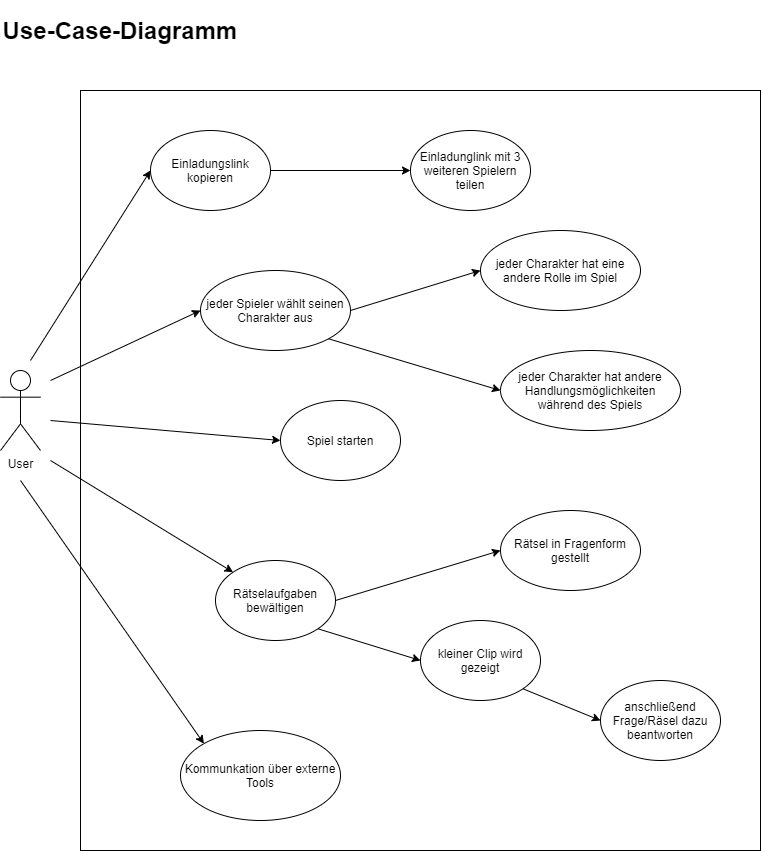

The diagram above was exported from draw.io. Its source (the exported page's mxGraphModel, read from the mxfile embedded in the PNG):
<mxGraphModel dx="857" dy="642" grid="1" gridSize="10" guides="1" tooltips="1" connect="1" arrows="1" fold="1" page="1" pageScale="1" pageWidth="2336" pageHeight="1654" math="0" shadow="0">
  <root>
    <mxCell id="0" />
    <mxCell id="1" parent="0" />
    <mxCell id="B31fltBdawM-p1cMskya-1" value="&lt;h1&gt;Use-Case-Diagramm&lt;/h1&gt;" style="text;html=1;strokeColor=none;fillColor=none;align=center;verticalAlign=middle;whiteSpace=wrap;rounded=0;" parent="1" vertex="1">
      <mxGeometry x="40" y="40" width="240" height="40" as="geometry" />
    </mxCell>
    <mxCell id="B31fltBdawM-p1cMskya-2" value="User" style="shape=umlActor;verticalLabelPosition=bottom;verticalAlign=top;html=1;outlineConnect=0;" parent="1" vertex="1">
      <mxGeometry x="40" y="400" width="40" height="80" as="geometry" />
    </mxCell>
    <mxCell id="B31fltBdawM-p1cMskya-7" value="" style="whiteSpace=wrap;html=1;" parent="1" vertex="1">
      <mxGeometry x="120" y="120" width="680" height="760" as="geometry" />
    </mxCell>
    <mxCell id="B31fltBdawM-p1cMskya-8" value="Einladungslink kopieren" style="ellipse;whiteSpace=wrap;html=1;" parent="1" vertex="1">
      <mxGeometry x="190" y="160" width="120" height="80" as="geometry" />
    </mxCell>
    <mxCell id="B31fltBdawM-p1cMskya-9" value="Einladunglink mit 3 weiteren Spielern teilen" style="ellipse;whiteSpace=wrap;html=1;" parent="1" vertex="1">
      <mxGeometry x="450" y="160" width="120" height="80" as="geometry" />
    </mxCell>
    <mxCell id="B31fltBdawM-p1cMskya-10" value="jeder Spieler wählt seinen Charakter aus" style="ellipse;whiteSpace=wrap;html=1;" parent="1" vertex="1">
      <mxGeometry x="240" y="300" width="150" height="80" as="geometry" />
    </mxCell>
    <mxCell id="B31fltBdawM-p1cMskya-11" value="jeder Charakter hat eine andere Rolle im Spiel" style="ellipse;whiteSpace=wrap;html=1;" parent="1" vertex="1">
      <mxGeometry x="520" y="260" width="160" height="80" as="geometry" />
    </mxCell>
    <mxCell id="B31fltBdawM-p1cMskya-12" value="jeder Charakter hat andere Handlungsmöglichkeiten während des Spiels" style="ellipse;whiteSpace=wrap;html=1;" parent="1" vertex="1">
      <mxGeometry x="540" y="380" width="180" height="80" as="geometry" />
    </mxCell>
    <mxCell id="B31fltBdawM-p1cMskya-13" value="Kommunkation über externe Tools" style="ellipse;whiteSpace=wrap;html=1;" parent="1" vertex="1">
      <mxGeometry x="220" y="760" width="160" height="90" as="geometry" />
    </mxCell>
    <mxCell id="B31fltBdawM-p1cMskya-14" value="" style="endArrow=classic;html=1;entryX=0;entryY=0.5;entryDx=0;entryDy=0;exitX=1;exitY=0.5;exitDx=0;exitDy=0;" parent="1" source="B31fltBdawM-p1cMskya-8" target="B31fltBdawM-p1cMskya-9" edge="1">
      <mxGeometry width="50" height="50" relative="1" as="geometry">
        <mxPoint x="340" y="390" as="sourcePoint" />
        <mxPoint x="390" y="340" as="targetPoint" />
      </mxGeometry>
    </mxCell>
    <mxCell id="B31fltBdawM-p1cMskya-15" value="" style="endArrow=classic;html=1;entryX=0;entryY=0.5;entryDx=0;entryDy=0;exitX=1;exitY=0.5;exitDx=0;exitDy=0;" parent="1" source="B31fltBdawM-p1cMskya-10" target="B31fltBdawM-p1cMskya-11" edge="1">
      <mxGeometry width="50" height="50" relative="1" as="geometry">
        <mxPoint x="340" y="390" as="sourcePoint" />
        <mxPoint x="390" y="340" as="targetPoint" />
      </mxGeometry>
    </mxCell>
    <mxCell id="B31fltBdawM-p1cMskya-16" value="" style="endArrow=classic;html=1;entryX=0;entryY=0.5;entryDx=0;entryDy=0;exitX=1;exitY=1;exitDx=0;exitDy=0;" parent="1" source="B31fltBdawM-p1cMskya-10" target="B31fltBdawM-p1cMskya-12" edge="1">
      <mxGeometry width="50" height="50" relative="1" as="geometry">
        <mxPoint x="340" y="390" as="sourcePoint" />
        <mxPoint x="390" y="340" as="targetPoint" />
      </mxGeometry>
    </mxCell>
    <mxCell id="B31fltBdawM-p1cMskya-17" value="" style="endArrow=classic;html=1;entryX=0;entryY=0.5;entryDx=0;entryDy=0;" parent="1" target="B31fltBdawM-p1cMskya-8" edge="1">
      <mxGeometry width="50" height="50" relative="1" as="geometry">
        <mxPoint x="70" y="390" as="sourcePoint" />
        <mxPoint x="390" y="340" as="targetPoint" />
      </mxGeometry>
    </mxCell>
    <mxCell id="B31fltBdawM-p1cMskya-18" value="" style="endArrow=classic;html=1;entryX=0;entryY=0.5;entryDx=0;entryDy=0;" parent="1" target="B31fltBdawM-p1cMskya-10" edge="1">
      <mxGeometry width="50" height="50" relative="1" as="geometry">
        <mxPoint x="90" y="410" as="sourcePoint" />
        <mxPoint x="390" y="340" as="targetPoint" />
      </mxGeometry>
    </mxCell>
    <mxCell id="B31fltBdawM-p1cMskya-19" value="" style="endArrow=classic;html=1;entryX=0;entryY=0;entryDx=0;entryDy=0;" parent="1" target="B31fltBdawM-p1cMskya-13" edge="1">
      <mxGeometry width="50" height="50" relative="1" as="geometry">
        <mxPoint x="60" y="510" as="sourcePoint" />
        <mxPoint x="390" y="340" as="targetPoint" />
      </mxGeometry>
    </mxCell>
    <mxCell id="B31fltBdawM-p1cMskya-20" value="Spiel starten" style="ellipse;whiteSpace=wrap;html=1;" parent="1" vertex="1">
      <mxGeometry x="320" y="430" width="120" height="80" as="geometry" />
    </mxCell>
    <mxCell id="B31fltBdawM-p1cMskya-21" value="" style="endArrow=classic;html=1;entryX=0;entryY=0.5;entryDx=0;entryDy=0;" parent="1" target="B31fltBdawM-p1cMskya-20" edge="1">
      <mxGeometry width="50" height="50" relative="1" as="geometry">
        <mxPoint x="90" y="450" as="sourcePoint" />
        <mxPoint x="390" y="340" as="targetPoint" />
      </mxGeometry>
    </mxCell>
    <mxCell id="B31fltBdawM-p1cMskya-22" value="Rätselaufgaben bewältigen" style="ellipse;whiteSpace=wrap;html=1;" parent="1" vertex="1">
      <mxGeometry x="255" y="590" width="120" height="80" as="geometry" />
    </mxCell>
    <mxCell id="B31fltBdawM-p1cMskya-23" value="Rätsel in Fragenform gestellt" style="ellipse;whiteSpace=wrap;html=1;" parent="1" vertex="1">
      <mxGeometry x="540" y="540" width="140" height="80" as="geometry" />
    </mxCell>
    <mxCell id="B31fltBdawM-p1cMskya-24" value="kleiner Clip wird gezeigt" style="ellipse;whiteSpace=wrap;html=1;" parent="1" vertex="1">
      <mxGeometry x="460" y="650" width="120" height="80" as="geometry" />
    </mxCell>
    <mxCell id="B31fltBdawM-p1cMskya-25" value="anschließend Frage/Räsel dazu beantworten" style="ellipse;whiteSpace=wrap;html=1;" parent="1" vertex="1">
      <mxGeometry x="640" y="710" width="120" height="80" as="geometry" />
    </mxCell>
    <mxCell id="B31fltBdawM-p1cMskya-26" value="" style="endArrow=classic;html=1;entryX=0;entryY=0;entryDx=0;entryDy=0;" parent="1" target="B31fltBdawM-p1cMskya-22" edge="1">
      <mxGeometry width="50" height="50" relative="1" as="geometry">
        <mxPoint x="90" y="490" as="sourcePoint" />
        <mxPoint x="500" y="510" as="targetPoint" />
      </mxGeometry>
    </mxCell>
    <mxCell id="B31fltBdawM-p1cMskya-27" value="" style="endArrow=classic;html=1;exitX=1;exitY=0.5;exitDx=0;exitDy=0;entryX=0;entryY=0.5;entryDx=0;entryDy=0;" parent="1" source="B31fltBdawM-p1cMskya-22" target="B31fltBdawM-p1cMskya-23" edge="1">
      <mxGeometry width="50" height="50" relative="1" as="geometry">
        <mxPoint x="450" y="560" as="sourcePoint" />
        <mxPoint x="500" y="510" as="targetPoint" />
      </mxGeometry>
    </mxCell>
    <mxCell id="B31fltBdawM-p1cMskya-28" value="" style="endArrow=classic;html=1;exitX=1;exitY=1;exitDx=0;exitDy=0;entryX=0;entryY=0.5;entryDx=0;entryDy=0;" parent="1" source="B31fltBdawM-p1cMskya-22" target="B31fltBdawM-p1cMskya-24" edge="1">
      <mxGeometry width="50" height="50" relative="1" as="geometry">
        <mxPoint x="450" y="550" as="sourcePoint" />
        <mxPoint x="500" y="500" as="targetPoint" />
      </mxGeometry>
    </mxCell>
    <mxCell id="B31fltBdawM-p1cMskya-29" value="" style="endArrow=classic;html=1;entryX=0;entryY=0.5;entryDx=0;entryDy=0;exitX=1;exitY=1;exitDx=0;exitDy=0;" parent="1" source="B31fltBdawM-p1cMskya-24" target="B31fltBdawM-p1cMskya-25" edge="1">
      <mxGeometry width="50" height="50" relative="1" as="geometry">
        <mxPoint x="450" y="550" as="sourcePoint" />
        <mxPoint x="500" y="500" as="targetPoint" />
      </mxGeometry>
    </mxCell>
  </root>
</mxGraphModel>